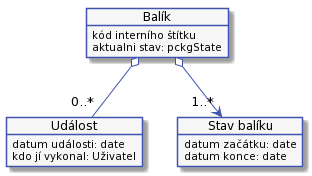

The diagram above was rendered by PlantUML. Its source (embedded in the PNG):
@startuml



skinparam activity {
    BorderColor #4053AF
    ArrowColor #4053AF
    FontName Roboto
    BackgroundColor #F7F7F7
    StartColor #4053AF
    EndColor #4053AF
}

skinparam activityDiamond {
    BorderColor #4053AF
    ArrowColor #4053AF
    FontName Roboto
    BackgroundColor #F7F7F7
}

skinparam actor {
    BorderColor #4053AF
    ArrowColor #4053AF
    FontName Roboto
    BackgroundColor #F7F7F7
}

skinparam useCase {
    BorderColor #4053AF
    ArrowColor #4053AF
    FontName Roboto
    BackgroundColor #F7F7F7
}

skinparam state {
    BorderColor #4053AF
    ArrowColor #4053AF
    FontName Roboto
    BackgroundColor #F7F7F7
}

skinparam sequence {
    ParticipantBorderColor #4053AF
    ParticipantBackgroundColor #F7F7F7
}

skinparam note {
    BorderColor #4053AF
    BackgroundColor #F7F7F7
}

skinparam object {
    BorderColor #4053AF
    BackgroundColor #F7F7F7
}

skinparam class {
    BorderColor #4053AF
    BackgroundColor #F7F7F7
}

hide empty description

object "Balík" as pckg
object pckg {
    kód interního štítku
    aktualni stav: pckgState
}

object "Událost" as event
object event {
    datum události: date
    kdo jí vykonal: Uživatel
}

object "Stav balíku" as pckgState
object pckgState {
    datum začátku: date
    datum konce: date
}

pckg o--> "1..*" pckgState

pckg o--  "0..*" event
@enduml